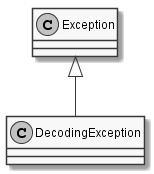

The diagram above was rendered by PlantUML. Its source (embedded in the PNG):
@startuml
skinparam monochrome true
skinparam classAttributeIconSize 0

class DecodingException {
}
Exception <|-- DecodingException
@enduml